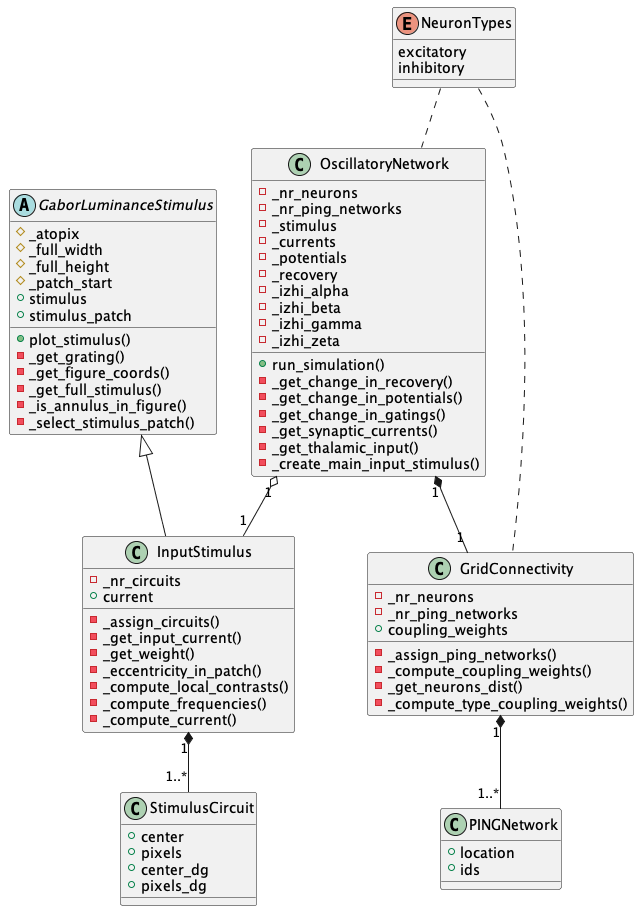

The diagram above was rendered by PlantUML. Its source (embedded in the PNG):
@startuml

enum NeuronTypes {
  excitatory
  inhibitory
}

class StimulusCircuit {
  +center
  +pixels
  +center_dg
  +pixels_dg
}

class InputStimulus {
  -_nr_circuits
  +current

  -_assign_circuits()
  -_get_input_current()
  -_get_weight()
  -_eccentricity_in_patch()
  -_compute_local_contrasts()
  -_compute_frequencies()
  -_compute_current()
}

abstract class GaborLuminanceStimulus {
  #_atopix
  #_full_width
  #_full_height
  #_patch_start
  +stimulus
  +stimulus_patch

  +plot_stimulus()
  -_get_grating()
  -_get_figure_coords()
  -_get_full_stimulus()
  -_is_annulus_in_figure()
  -_select_stimulus_patch()
}

class OscillatoryNetwork {
  -_nr_neurons
  -_nr_ping_networks
  -_stimulus
  -_currents
  -_potentials
  -_recovery
  -_izhi_alpha
  -_izhi_beta
  -_izhi_gamma
  -_izhi_zeta

  +run_simulation()
  -_get_change_in_recovery()
  -_get_change_in_potentials()
  -_get_change_in_gatings()
  -_get_synaptic_currents()
  -_get_thalamic_input()
  -_create_main_input_stimulus()
}

class PINGNetwork {
  +location
  +ids
}

class GridConnectivity {
  -_nr_neurons
  -_nr_ping_networks
  +coupling_weights

  -_assign_ping_networks()
  -_compute_coupling_weights()
  -_get_neurons_dist()
  -_compute_type_coupling_weights()
}

OscillatoryNetwork "1" *-- "1" GridConnectivity
GridConnectivity "1" *-- "1..*" PINGNetwork

GaborLuminanceStimulus <|-- InputStimulus
InputStimulus "1" *-- "1..*" StimulusCircuit

OscillatoryNetwork "1" o-- "1" InputStimulus

NeuronTypes .. OscillatoryNetwork
NeuronTypes .. GridConnectivity


@enduml